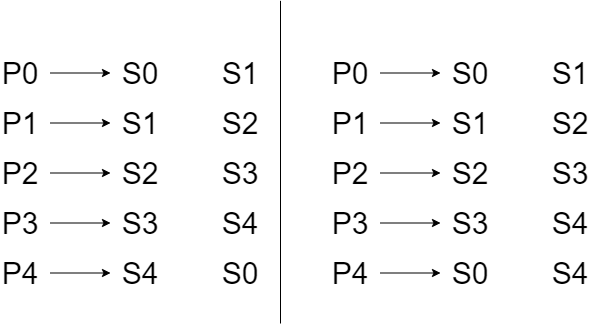

The diagram above was exported from draw.io. Its source (the exported page's mxGraphModel, read from the mxfile embedded in the PNG):
<mxGraphModel dx="782" dy="437" grid="1" gridSize="10" guides="1" tooltips="1" connect="1" arrows="1" fold="1" page="1" pageScale="1" pageWidth="827" pageHeight="1169" math="0" shadow="0">
  <root>
    <mxCell id="0" />
    <mxCell id="1" parent="0" />
    <mxCell id="yeeKj3FkJWPLyvYDlR_7-30" value="&lt;font style=&quot;font-size: 30px&quot;&gt;P0&lt;/font&gt;" style="text;html=1;strokeColor=none;fillColor=none;align=center;verticalAlign=middle;whiteSpace=wrap;rounded=0;" vertex="1" parent="1">
      <mxGeometry x="240" y="340" width="40" height="20" as="geometry" />
    </mxCell>
    <mxCell id="yeeKj3FkJWPLyvYDlR_7-31" value="&lt;font style=&quot;font-size: 30px&quot;&gt;P1&lt;/font&gt;" style="text;html=1;strokeColor=none;fillColor=none;align=center;verticalAlign=middle;whiteSpace=wrap;rounded=0;" vertex="1" parent="1">
      <mxGeometry x="240" y="390" width="40" height="20" as="geometry" />
    </mxCell>
    <mxCell id="yeeKj3FkJWPLyvYDlR_7-32" value="&lt;font style=&quot;font-size: 30px&quot;&gt;P2&lt;/font&gt;" style="text;html=1;strokeColor=none;fillColor=none;align=center;verticalAlign=middle;whiteSpace=wrap;rounded=0;" vertex="1" parent="1">
      <mxGeometry x="240" y="440" width="40" height="20" as="geometry" />
    </mxCell>
    <mxCell id="yeeKj3FkJWPLyvYDlR_7-33" value="&lt;font style=&quot;font-size: 30px&quot;&gt;P3&lt;/font&gt;" style="text;html=1;strokeColor=none;fillColor=none;align=center;verticalAlign=middle;whiteSpace=wrap;rounded=0;" vertex="1" parent="1">
      <mxGeometry x="240" y="490" width="40" height="20" as="geometry" />
    </mxCell>
    <mxCell id="yeeKj3FkJWPLyvYDlR_7-34" value="&lt;font style=&quot;font-size: 30px&quot;&gt;P4&lt;/font&gt;" style="text;html=1;strokeColor=none;fillColor=none;align=center;verticalAlign=middle;whiteSpace=wrap;rounded=0;" vertex="1" parent="1">
      <mxGeometry x="240" y="540" width="40" height="20" as="geometry" />
    </mxCell>
    <mxCell id="yeeKj3FkJWPLyvYDlR_7-35" value="&lt;font style=&quot;font-size: 30px&quot;&gt;S0&lt;/font&gt;" style="text;html=1;strokeColor=none;fillColor=none;align=center;verticalAlign=middle;whiteSpace=wrap;rounded=0;" vertex="1" parent="1">
      <mxGeometry x="360" y="340" width="40" height="20" as="geometry" />
    </mxCell>
    <mxCell id="yeeKj3FkJWPLyvYDlR_7-36" value="&lt;font style=&quot;font-size: 30px&quot;&gt;S1&lt;/font&gt;" style="text;html=1;strokeColor=none;fillColor=none;align=center;verticalAlign=middle;whiteSpace=wrap;rounded=0;" vertex="1" parent="1">
      <mxGeometry x="360" y="390" width="40" height="20" as="geometry" />
    </mxCell>
    <mxCell id="yeeKj3FkJWPLyvYDlR_7-37" value="&lt;font style=&quot;font-size: 30px&quot;&gt;S2&lt;/font&gt;" style="text;html=1;strokeColor=none;fillColor=none;align=center;verticalAlign=middle;whiteSpace=wrap;rounded=0;" vertex="1" parent="1">
      <mxGeometry x="360" y="440" width="40" height="20" as="geometry" />
    </mxCell>
    <mxCell id="yeeKj3FkJWPLyvYDlR_7-38" value="&lt;font style=&quot;font-size: 30px&quot;&gt;S3&lt;/font&gt;" style="text;html=1;strokeColor=none;fillColor=none;align=center;verticalAlign=middle;whiteSpace=wrap;rounded=0;" vertex="1" parent="1">
      <mxGeometry x="360" y="490" width="40" height="20" as="geometry" />
    </mxCell>
    <mxCell id="yeeKj3FkJWPLyvYDlR_7-39" value="&lt;font style=&quot;font-size: 30px&quot;&gt;S4&lt;/font&gt;" style="text;html=1;strokeColor=none;fillColor=none;align=center;verticalAlign=middle;whiteSpace=wrap;rounded=0;" vertex="1" parent="1">
      <mxGeometry x="360" y="540" width="40" height="20" as="geometry" />
    </mxCell>
    <mxCell id="yeeKj3FkJWPLyvYDlR_7-40" value="&lt;font style=&quot;font-size: 30px&quot;&gt;S1&lt;/font&gt;" style="text;html=1;strokeColor=none;fillColor=none;align=center;verticalAlign=middle;whiteSpace=wrap;rounded=0;" vertex="1" parent="1">
      <mxGeometry x="460" y="340" width="40" height="20" as="geometry" />
    </mxCell>
    <mxCell id="yeeKj3FkJWPLyvYDlR_7-41" value="&lt;font style=&quot;font-size: 30px&quot;&gt;S2&lt;/font&gt;" style="text;html=1;strokeColor=none;fillColor=none;align=center;verticalAlign=middle;whiteSpace=wrap;rounded=0;" vertex="1" parent="1">
      <mxGeometry x="460" y="390" width="40" height="20" as="geometry" />
    </mxCell>
    <mxCell id="yeeKj3FkJWPLyvYDlR_7-42" value="&lt;font style=&quot;font-size: 30px&quot;&gt;S3&lt;/font&gt;" style="text;html=1;strokeColor=none;fillColor=none;align=center;verticalAlign=middle;whiteSpace=wrap;rounded=0;" vertex="1" parent="1">
      <mxGeometry x="460" y="440" width="40" height="20" as="geometry" />
    </mxCell>
    <mxCell id="yeeKj3FkJWPLyvYDlR_7-43" value="&lt;font style=&quot;font-size: 30px&quot;&gt;S4&lt;/font&gt;" style="text;html=1;strokeColor=none;fillColor=none;align=center;verticalAlign=middle;whiteSpace=wrap;rounded=0;" vertex="1" parent="1">
      <mxGeometry x="460" y="490" width="40" height="20" as="geometry" />
    </mxCell>
    <mxCell id="yeeKj3FkJWPLyvYDlR_7-44" value="&lt;font style=&quot;font-size: 30px&quot;&gt;S0&lt;/font&gt;" style="text;html=1;strokeColor=none;fillColor=none;align=center;verticalAlign=middle;whiteSpace=wrap;rounded=0;" vertex="1" parent="1">
      <mxGeometry x="460" y="540" width="40" height="20" as="geometry" />
    </mxCell>
    <mxCell id="yeeKj3FkJWPLyvYDlR_7-45" value="" style="endArrow=classic;html=1;" edge="1" parent="1">
      <mxGeometry width="50" height="50" relative="1" as="geometry">
        <mxPoint x="290" y="349.5" as="sourcePoint" />
        <mxPoint x="350" y="349.5" as="targetPoint" />
      </mxGeometry>
    </mxCell>
    <mxCell id="yeeKj3FkJWPLyvYDlR_7-46" value="" style="endArrow=classic;html=1;" edge="1" parent="1">
      <mxGeometry width="50" height="50" relative="1" as="geometry">
        <mxPoint x="290" y="399.5" as="sourcePoint" />
        <mxPoint x="350" y="399.5" as="targetPoint" />
      </mxGeometry>
    </mxCell>
    <mxCell id="yeeKj3FkJWPLyvYDlR_7-47" value="" style="endArrow=classic;html=1;" edge="1" parent="1">
      <mxGeometry width="50" height="50" relative="1" as="geometry">
        <mxPoint x="290" y="449.5" as="sourcePoint" />
        <mxPoint x="350" y="449.5" as="targetPoint" />
      </mxGeometry>
    </mxCell>
    <mxCell id="yeeKj3FkJWPLyvYDlR_7-48" value="" style="endArrow=classic;html=1;" edge="1" parent="1">
      <mxGeometry width="50" height="50" relative="1" as="geometry">
        <mxPoint x="290" y="499.5" as="sourcePoint" />
        <mxPoint x="350" y="499.5" as="targetPoint" />
      </mxGeometry>
    </mxCell>
    <mxCell id="yeeKj3FkJWPLyvYDlR_7-49" value="" style="endArrow=classic;html=1;" edge="1" parent="1">
      <mxGeometry width="50" height="50" relative="1" as="geometry">
        <mxPoint x="290" y="549.5" as="sourcePoint" />
        <mxPoint x="350" y="549.5" as="targetPoint" />
      </mxGeometry>
    </mxCell>
    <mxCell id="yeeKj3FkJWPLyvYDlR_7-51" value="" style="endArrow=none;html=1;" edge="1" parent="1">
      <mxGeometry width="50" height="50" relative="1" as="geometry">
        <mxPoint x="520" y="600" as="sourcePoint" />
        <mxPoint x="520" y="277.33331298828125" as="targetPoint" />
      </mxGeometry>
    </mxCell>
    <mxCell id="yeeKj3FkJWPLyvYDlR_7-52" value="&lt;font style=&quot;font-size: 30px&quot;&gt;P0&lt;/font&gt;" style="text;html=1;strokeColor=none;fillColor=none;align=center;verticalAlign=middle;whiteSpace=wrap;rounded=0;" vertex="1" parent="1">
      <mxGeometry x="570" y="340" width="40" height="20" as="geometry" />
    </mxCell>
    <mxCell id="yeeKj3FkJWPLyvYDlR_7-53" value="&lt;font style=&quot;font-size: 30px&quot;&gt;P1&lt;/font&gt;" style="text;html=1;strokeColor=none;fillColor=none;align=center;verticalAlign=middle;whiteSpace=wrap;rounded=0;" vertex="1" parent="1">
      <mxGeometry x="570" y="390" width="40" height="20" as="geometry" />
    </mxCell>
    <mxCell id="yeeKj3FkJWPLyvYDlR_7-54" value="&lt;font style=&quot;font-size: 30px&quot;&gt;P2&lt;/font&gt;" style="text;html=1;strokeColor=none;fillColor=none;align=center;verticalAlign=middle;whiteSpace=wrap;rounded=0;" vertex="1" parent="1">
      <mxGeometry x="570" y="440" width="40" height="20" as="geometry" />
    </mxCell>
    <mxCell id="yeeKj3FkJWPLyvYDlR_7-55" value="&lt;font style=&quot;font-size: 30px&quot;&gt;P3&lt;/font&gt;" style="text;html=1;strokeColor=none;fillColor=none;align=center;verticalAlign=middle;whiteSpace=wrap;rounded=0;" vertex="1" parent="1">
      <mxGeometry x="570" y="490" width="40" height="20" as="geometry" />
    </mxCell>
    <mxCell id="yeeKj3FkJWPLyvYDlR_7-56" value="&lt;font style=&quot;font-size: 30px&quot;&gt;P4&lt;/font&gt;" style="text;html=1;strokeColor=none;fillColor=none;align=center;verticalAlign=middle;whiteSpace=wrap;rounded=0;" vertex="1" parent="1">
      <mxGeometry x="570" y="540" width="40" height="20" as="geometry" />
    </mxCell>
    <mxCell id="yeeKj3FkJWPLyvYDlR_7-57" value="&lt;font style=&quot;font-size: 30px&quot;&gt;S0&lt;/font&gt;" style="text;html=1;strokeColor=none;fillColor=none;align=center;verticalAlign=middle;whiteSpace=wrap;rounded=0;" vertex="1" parent="1">
      <mxGeometry x="690" y="340" width="40" height="20" as="geometry" />
    </mxCell>
    <mxCell id="yeeKj3FkJWPLyvYDlR_7-58" value="&lt;font style=&quot;font-size: 30px&quot;&gt;S1&lt;/font&gt;" style="text;html=1;strokeColor=none;fillColor=none;align=center;verticalAlign=middle;whiteSpace=wrap;rounded=0;" vertex="1" parent="1">
      <mxGeometry x="690" y="390" width="40" height="20" as="geometry" />
    </mxCell>
    <mxCell id="yeeKj3FkJWPLyvYDlR_7-59" value="&lt;font style=&quot;font-size: 30px&quot;&gt;S2&lt;/font&gt;" style="text;html=1;strokeColor=none;fillColor=none;align=center;verticalAlign=middle;whiteSpace=wrap;rounded=0;" vertex="1" parent="1">
      <mxGeometry x="690" y="440" width="40" height="20" as="geometry" />
    </mxCell>
    <mxCell id="yeeKj3FkJWPLyvYDlR_7-60" value="&lt;font style=&quot;font-size: 30px&quot;&gt;S3&lt;/font&gt;" style="text;html=1;strokeColor=none;fillColor=none;align=center;verticalAlign=middle;whiteSpace=wrap;rounded=0;" vertex="1" parent="1">
      <mxGeometry x="690" y="490" width="40" height="20" as="geometry" />
    </mxCell>
    <mxCell id="yeeKj3FkJWPLyvYDlR_7-61" value="&lt;font style=&quot;font-size: 30px&quot;&gt;S0&lt;/font&gt;" style="text;html=1;strokeColor=none;fillColor=none;align=center;verticalAlign=middle;whiteSpace=wrap;rounded=0;" vertex="1" parent="1">
      <mxGeometry x="690" y="540" width="40" height="20" as="geometry" />
    </mxCell>
    <mxCell id="yeeKj3FkJWPLyvYDlR_7-62" value="&lt;font style=&quot;font-size: 30px&quot;&gt;S1&lt;/font&gt;" style="text;html=1;strokeColor=none;fillColor=none;align=center;verticalAlign=middle;whiteSpace=wrap;rounded=0;" vertex="1" parent="1">
      <mxGeometry x="790" y="340" width="40" height="20" as="geometry" />
    </mxCell>
    <mxCell id="yeeKj3FkJWPLyvYDlR_7-63" value="&lt;font style=&quot;font-size: 30px&quot;&gt;S2&lt;/font&gt;" style="text;html=1;strokeColor=none;fillColor=none;align=center;verticalAlign=middle;whiteSpace=wrap;rounded=0;" vertex="1" parent="1">
      <mxGeometry x="790" y="390" width="40" height="20" as="geometry" />
    </mxCell>
    <mxCell id="yeeKj3FkJWPLyvYDlR_7-64" value="&lt;font style=&quot;font-size: 30px&quot;&gt;S3&lt;/font&gt;" style="text;html=1;strokeColor=none;fillColor=none;align=center;verticalAlign=middle;whiteSpace=wrap;rounded=0;" vertex="1" parent="1">
      <mxGeometry x="790" y="440" width="40" height="20" as="geometry" />
    </mxCell>
    <mxCell id="yeeKj3FkJWPLyvYDlR_7-65" value="&lt;font style=&quot;font-size: 30px&quot;&gt;S4&lt;/font&gt;" style="text;html=1;strokeColor=none;fillColor=none;align=center;verticalAlign=middle;whiteSpace=wrap;rounded=0;" vertex="1" parent="1">
      <mxGeometry x="790" y="490" width="40" height="20" as="geometry" />
    </mxCell>
    <mxCell id="yeeKj3FkJWPLyvYDlR_7-66" value="&lt;font style=&quot;font-size: 30px&quot;&gt;S4&lt;/font&gt;" style="text;html=1;strokeColor=none;fillColor=none;align=center;verticalAlign=middle;whiteSpace=wrap;rounded=0;" vertex="1" parent="1">
      <mxGeometry x="790" y="540" width="40" height="20" as="geometry" />
    </mxCell>
    <mxCell id="yeeKj3FkJWPLyvYDlR_7-67" value="" style="endArrow=classic;html=1;" edge="1" parent="1">
      <mxGeometry width="50" height="50" relative="1" as="geometry">
        <mxPoint x="620" y="349.5" as="sourcePoint" />
        <mxPoint x="680" y="349.5" as="targetPoint" />
      </mxGeometry>
    </mxCell>
    <mxCell id="yeeKj3FkJWPLyvYDlR_7-68" value="" style="endArrow=classic;html=1;" edge="1" parent="1">
      <mxGeometry width="50" height="50" relative="1" as="geometry">
        <mxPoint x="620" y="399.5" as="sourcePoint" />
        <mxPoint x="680" y="399.5" as="targetPoint" />
      </mxGeometry>
    </mxCell>
    <mxCell id="yeeKj3FkJWPLyvYDlR_7-69" value="" style="endArrow=classic;html=1;" edge="1" parent="1">
      <mxGeometry width="50" height="50" relative="1" as="geometry">
        <mxPoint x="620" y="449.5" as="sourcePoint" />
        <mxPoint x="680" y="449.5" as="targetPoint" />
      </mxGeometry>
    </mxCell>
    <mxCell id="yeeKj3FkJWPLyvYDlR_7-70" value="" style="endArrow=classic;html=1;" edge="1" parent="1">
      <mxGeometry width="50" height="50" relative="1" as="geometry">
        <mxPoint x="620" y="499.5" as="sourcePoint" />
        <mxPoint x="680" y="499.5" as="targetPoint" />
      </mxGeometry>
    </mxCell>
    <mxCell id="yeeKj3FkJWPLyvYDlR_7-71" value="" style="endArrow=classic;html=1;" edge="1" parent="1">
      <mxGeometry width="50" height="50" relative="1" as="geometry">
        <mxPoint x="620" y="549.5" as="sourcePoint" />
        <mxPoint x="680" y="549.5" as="targetPoint" />
      </mxGeometry>
    </mxCell>
  </root>
</mxGraphModel>